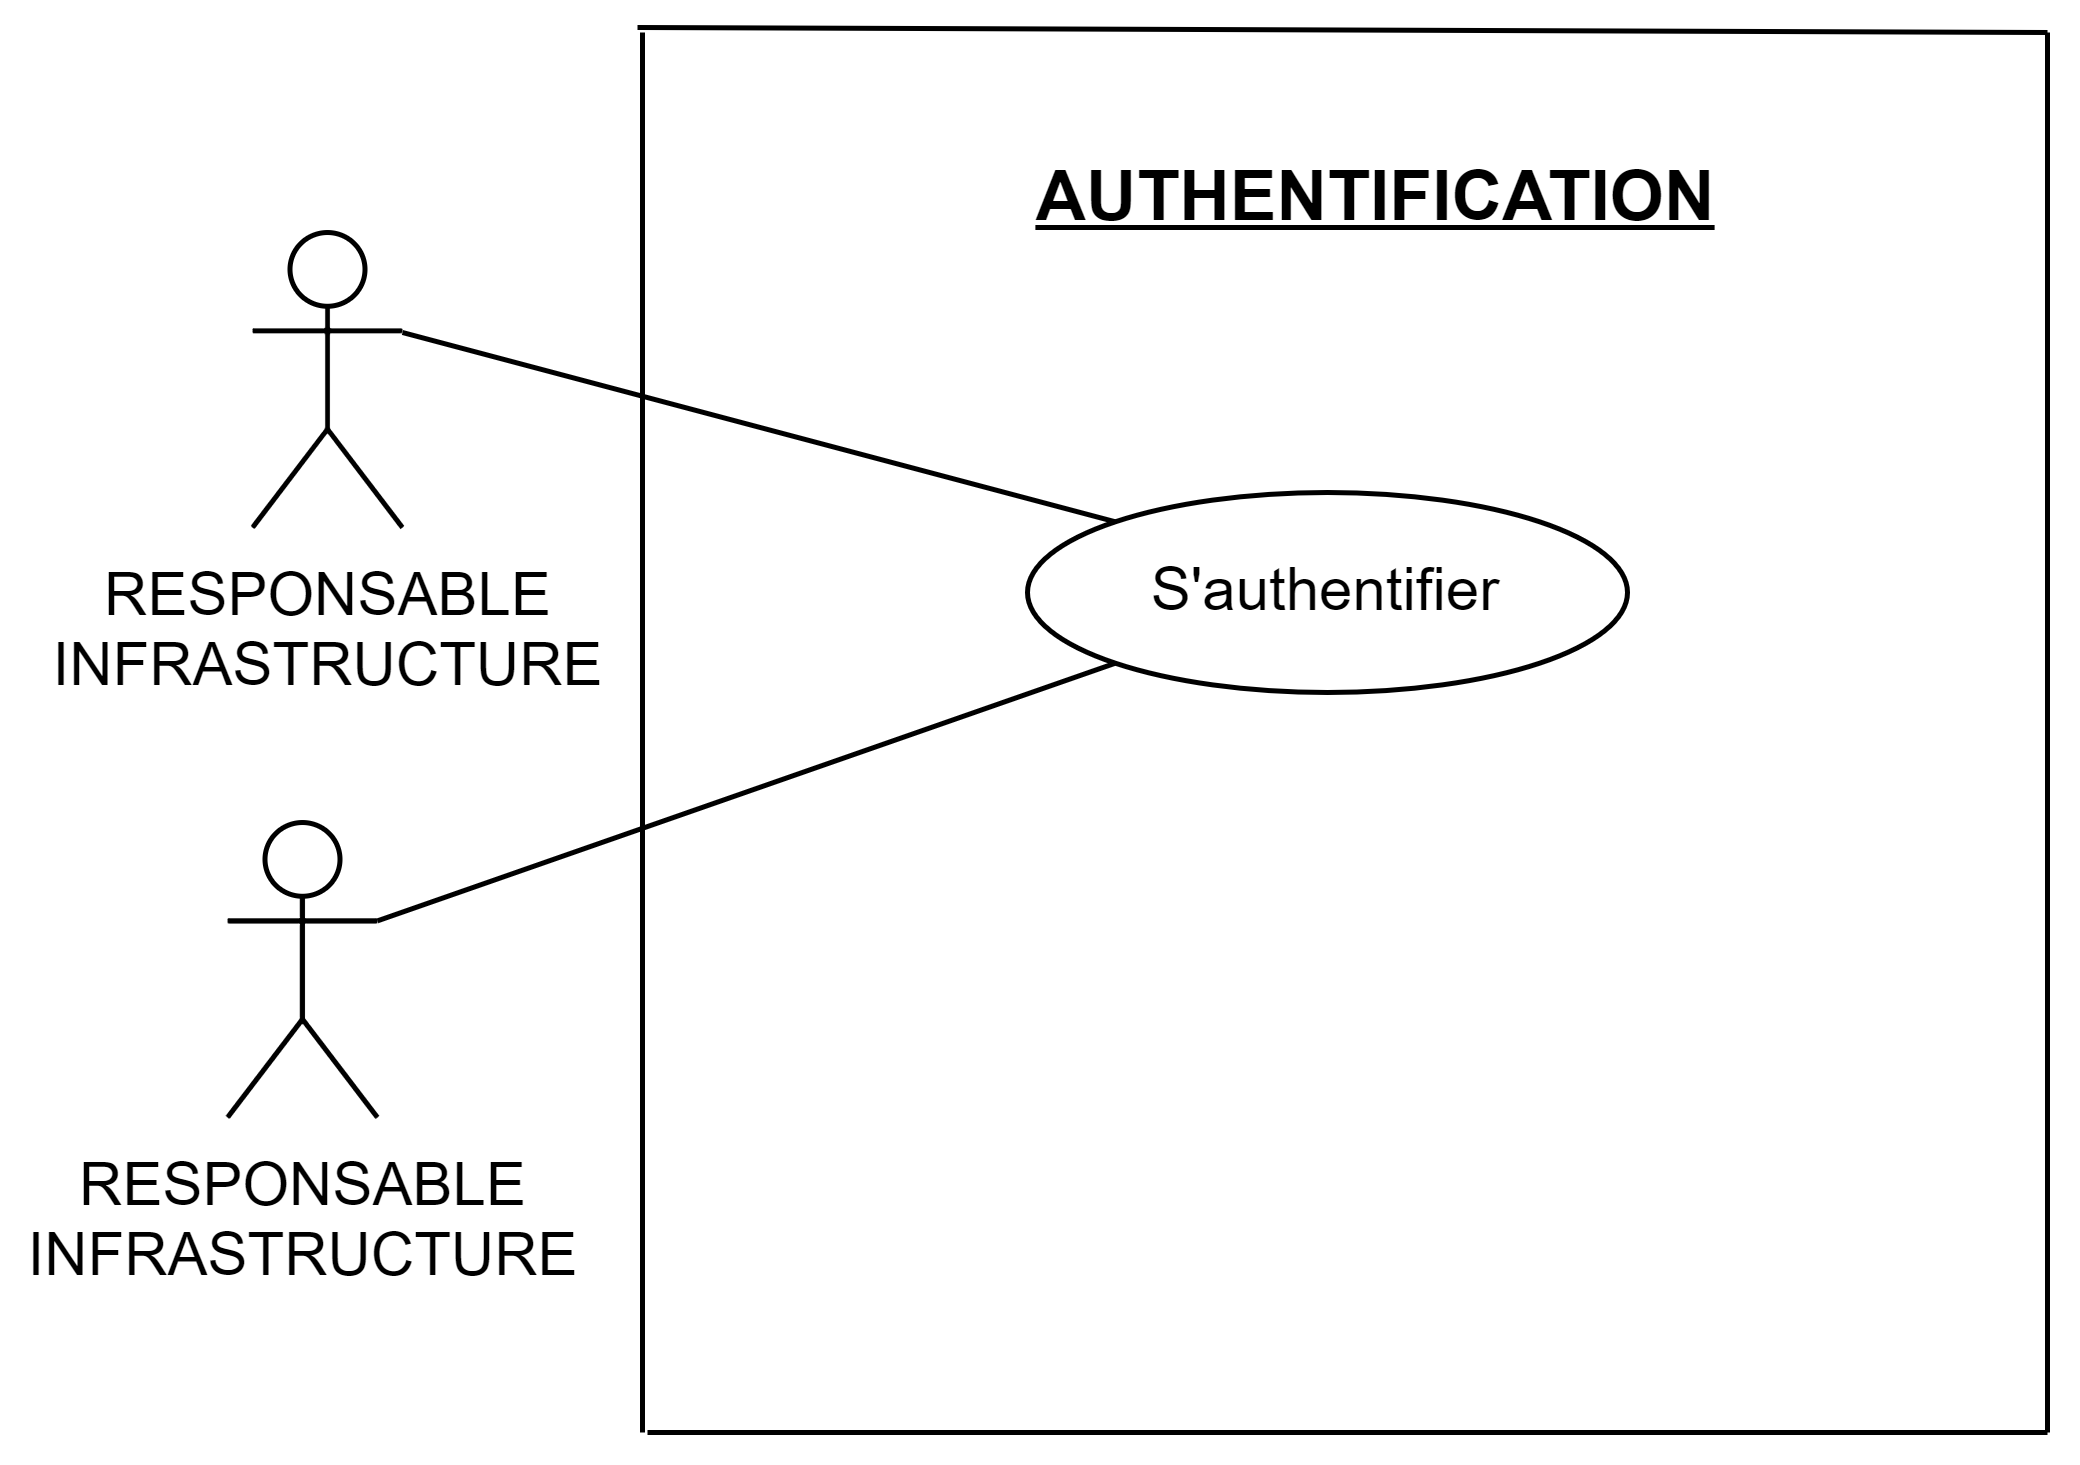

The diagram above was exported from draw.io. Its source (the exported page's mxGraphModel, read from the mxfile embedded in the PNG):
<mxGraphModel dx="864" dy="1685" grid="1" gridSize="10" guides="1" tooltips="1" connect="1" arrows="1" fold="1" page="1" pageScale="1" pageWidth="827" pageHeight="1169" math="0" shadow="0">
  <root>
    <mxCell id="0" />
    <mxCell id="1" parent="0" />
    <mxCell id="NH2dRyDyR3QYcFUQU_aB-2" value="&lt;b&gt;&lt;u&gt;&lt;font style=&quot;font-size: 14px;&quot;&gt;AUTHENTIFICATION&lt;/font&gt;&lt;/u&gt;&lt;/b&gt;" style="text;html=1;strokeColor=none;fillColor=none;align=center;verticalAlign=middle;whiteSpace=wrap;rounded=0;" vertex="1" parent="1">
      <mxGeometry x="204" y="-22" width="204" height="30" as="geometry" />
    </mxCell>
    <mxCell id="NH2dRyDyR3QYcFUQU_aB-3" value="S'authentifier" style="ellipse;whiteSpace=wrap;html=1;" vertex="1" parent="1">
      <mxGeometry x="236" y="52" width="120" height="40" as="geometry" />
    </mxCell>
    <mxCell id="NH2dRyDyR3QYcFUQU_aB-4" value="RESPONSABLE&lt;br&gt;INFRASTRUCTURE" style="shape=umlActor;verticalLabelPosition=bottom;verticalAlign=top;html=1;outlineConnect=0;" vertex="1" parent="1">
      <mxGeometry x="81" width="30" height="59" as="geometry" />
    </mxCell>
    <mxCell id="NH2dRyDyR3QYcFUQU_aB-5" value="" style="endArrow=none;html=1;rounded=0;" edge="1" parent="1">
      <mxGeometry width="50" height="50" relative="1" as="geometry">
        <mxPoint x="160" y="240" as="sourcePoint" />
        <mxPoint x="440" y="240" as="targetPoint" />
      </mxGeometry>
    </mxCell>
    <mxCell id="NH2dRyDyR3QYcFUQU_aB-6" value="" style="endArrow=none;html=1;rounded=0;" edge="1" parent="1">
      <mxGeometry width="50" height="50" relative="1" as="geometry">
        <mxPoint x="158" y="-41" as="sourcePoint" />
        <mxPoint x="440" y="-40" as="targetPoint" />
      </mxGeometry>
    </mxCell>
    <mxCell id="NH2dRyDyR3QYcFUQU_aB-7" value="" style="endArrow=none;html=1;rounded=0;" edge="1" parent="1">
      <mxGeometry width="50" height="50" relative="1" as="geometry">
        <mxPoint x="440" y="-40" as="sourcePoint" />
        <mxPoint x="440" y="240" as="targetPoint" />
      </mxGeometry>
    </mxCell>
    <mxCell id="NH2dRyDyR3QYcFUQU_aB-23" value="" style="endArrow=none;html=1;rounded=0;" edge="1" parent="1">
      <mxGeometry width="50" height="50" relative="1" as="geometry">
        <mxPoint x="159" y="-40" as="sourcePoint" />
        <mxPoint x="159" y="240" as="targetPoint" />
      </mxGeometry>
    </mxCell>
    <mxCell id="NH2dRyDyR3QYcFUQU_aB-30" value="RESPONSABLE&lt;br&gt;INFRASTRUCTURE" style="shape=umlActor;verticalLabelPosition=bottom;verticalAlign=top;html=1;outlineConnect=0;" vertex="1" parent="1">
      <mxGeometry x="76" y="118" width="30" height="59" as="geometry" />
    </mxCell>
    <mxCell id="NH2dRyDyR3QYcFUQU_aB-50" value="" style="endArrow=none;html=1;rounded=0;entryX=0;entryY=0;entryDx=0;entryDy=0;" edge="1" parent="1" target="NH2dRyDyR3QYcFUQU_aB-3">
      <mxGeometry width="50" height="50" relative="1" as="geometry">
        <mxPoint x="111" y="20" as="sourcePoint" />
        <mxPoint x="240" y="97" as="targetPoint" />
      </mxGeometry>
    </mxCell>
    <mxCell id="NH2dRyDyR3QYcFUQU_aB-51" value="" style="endArrow=none;html=1;rounded=0;exitX=1;exitY=0.3333333333333333;exitDx=0;exitDy=0;exitPerimeter=0;entryX=0;entryY=1;entryDx=0;entryDy=0;" edge="1" parent="1" source="NH2dRyDyR3QYcFUQU_aB-30" target="NH2dRyDyR3QYcFUQU_aB-3">
      <mxGeometry width="50" height="50" relative="1" as="geometry">
        <mxPoint x="200" y="170" as="sourcePoint" />
        <mxPoint x="250" y="120" as="targetPoint" />
      </mxGeometry>
    </mxCell>
  </root>
</mxGraphModel>